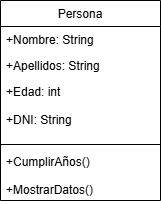

The diagram above was exported from draw.io. Its source (the exported page's mxGraphModel, read from the mxfile embedded in the PNG):
<mxGraphModel dx="872" dy="439" grid="1" gridSize="10" guides="1" tooltips="1" connect="1" arrows="1" fold="1" page="1" pageScale="1" pageWidth="827" pageHeight="1169" math="0" shadow="0">
  <root>
    <mxCell id="WIyWlLk6GJQsqaUBKTNV-0" />
    <mxCell id="WIyWlLk6GJQsqaUBKTNV-1" parent="WIyWlLk6GJQsqaUBKTNV-0" />
    <mxCell id="zkfFHV4jXpPFQw0GAbJ--0" value="Persona" style="swimlane;fontStyle=0;align=center;verticalAlign=top;childLayout=stackLayout;horizontal=1;startSize=26;horizontalStack=0;resizeParent=1;resizeLast=0;collapsible=1;marginBottom=0;rounded=0;shadow=0;strokeWidth=1;" parent="WIyWlLk6GJQsqaUBKTNV-1" vertex="1">
      <mxGeometry x="220" y="120" width="160" height="200" as="geometry">
        <mxRectangle x="230" y="140" width="160" height="26" as="alternateBounds" />
      </mxGeometry>
    </mxCell>
    <mxCell id="zkfFHV4jXpPFQw0GAbJ--1" value="+Nombre: String" style="text;align=left;verticalAlign=top;spacingLeft=4;spacingRight=4;overflow=hidden;rotatable=0;points=[[0,0.5],[1,0.5]];portConstraint=eastwest;" parent="zkfFHV4jXpPFQw0GAbJ--0" vertex="1">
      <mxGeometry y="26" width="160" height="26" as="geometry" />
    </mxCell>
    <mxCell id="zkfFHV4jXpPFQw0GAbJ--2" value="+Apellidos: String" style="text;align=left;verticalAlign=top;spacingLeft=4;spacingRight=4;overflow=hidden;rotatable=0;points=[[0,0.5],[1,0.5]];portConstraint=eastwest;rounded=0;shadow=0;html=0;" parent="zkfFHV4jXpPFQw0GAbJ--0" vertex="1">
      <mxGeometry y="52" width="160" height="26" as="geometry" />
    </mxCell>
    <mxCell id="zkfFHV4jXpPFQw0GAbJ--3" value="+Edad: int&#10;&#10;+DNI: String" style="text;align=left;verticalAlign=top;spacingLeft=4;spacingRight=4;overflow=hidden;rotatable=0;points=[[0,0.5],[1,0.5]];portConstraint=eastwest;rounded=0;shadow=0;html=0;" parent="zkfFHV4jXpPFQw0GAbJ--0" vertex="1">
      <mxGeometry y="78" width="160" height="62" as="geometry" />
    </mxCell>
    <mxCell id="zkfFHV4jXpPFQw0GAbJ--4" value="" style="line;html=1;strokeWidth=1;align=left;verticalAlign=middle;spacingTop=-1;spacingLeft=3;spacingRight=3;rotatable=0;labelPosition=right;points=[];portConstraint=eastwest;" parent="zkfFHV4jXpPFQw0GAbJ--0" vertex="1">
      <mxGeometry y="140" width="160" height="8" as="geometry" />
    </mxCell>
    <mxCell id="zkfFHV4jXpPFQw0GAbJ--5" value="+CumplirAños()&#10;&#10;+MostrarDatos()" style="text;align=left;verticalAlign=top;spacingLeft=4;spacingRight=4;overflow=hidden;rotatable=0;points=[[0,0.5],[1,0.5]];portConstraint=eastwest;" parent="zkfFHV4jXpPFQw0GAbJ--0" vertex="1">
      <mxGeometry y="148" width="160" height="52" as="geometry" />
    </mxCell>
  </root>
</mxGraphModel>